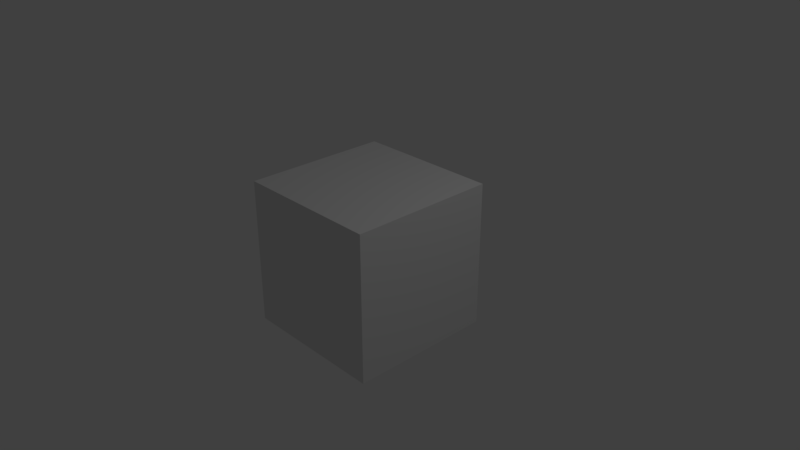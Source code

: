 # Source: gameengine_keys.blend  (saved by Blender 2.79.0; exported with 4.5.12 LTS)
import bpy
from mathutils import Matrix  # noqa: F401  (used for matrix-valued properties, if any)

bpy.ops.wm.read_factory_settings(use_empty=True)
scene = bpy.context.scene
scene.name = 'Scene'

# ---- collections
col_collection_1 = bpy.data.collections.new('Collection 1'); scene.collection.children.link(col_collection_1)

# ---- materials (node trees are filled in below, after node groups)
mat_material = bpy.data.materials.new('Material')
mat_material.alpha_threshold = 0.0
mat_material.use_transparent_shadow = False
mat_material.roughness = 0.5
mat_material.line_color = (0.0, 0.0, 0.0, 1.0)

# ---- material node trees

# ---- world
world_world = bpy.data.worlds.new('World'); scene.world = world_world
world_world.color = (0.05088, 0.05088, 0.05088)
world_world.use_sun_shadow = False
world_world.sun_shadow_jitter_overblur = 0.0
world_world.cycles.sampling_method = 'MANUAL'

# ---- cameras
cam_camera = bpy.data.cameras.new('Camera')
cam_camera.clip_end = 100.0
cam_camera.lens = 35.0
cam_camera.sensor_width = 32.0
cam_camera.sensor_height = 18.0
cam_camera.ortho_scale = 7.314
cam_camera.dof.focus_distance = 0.0
cam_camera.dof.aperture_fstop = 128.0

# ---- lights
light_lamp = bpy.data.lights.new('Lamp', 'POINT')
light_lamp.transmission_factor = 0.0
light_lamp.cutoff_distance = 30.0
light_lamp.energy = 100.0
light_lamp.shadow_buffer_clip_start = 1.001
light_lamp.shadow_soft_size = 0.1
light_lamp.shadow_maximum_resolution = 0.006
light_lamp.use_absolute_resolution = True

# ---- meshes
me_cube = bpy.data.meshes.new('Cube')
me_cube.from_pydata([(1.0, 1.0, -1.0), (1.0, -1.0, -1.0), (-1.0, -1.0, -1.0), (-1.0, 1.0, -1.0), (1.0, 1.0, 1.0), (1.0, -1.0, 1.0), (-1.0, -1.0, 1.0), (-1.0, 1.0, 1.0)], [], [(0, 1, 2, 3), (4, 7, 6, 5), (0, 4, 5, 1), (1, 5, 6, 2), (2, 6, 7, 3), (4, 0, 3, 7)])
me_cube.materials.append(mat_material)
me_cube.use_remesh_preserve_volume = False
me_cube.use_remesh_preserve_attributes = False
me_cube.use_mirror_vertex_groups = False
me_cube.update()

# ---- objects
ob_cube = bpy.data.objects.new('Cube', me_cube)
ob_lamp = bpy.data.objects.new('Lamp', light_lamp)
ob_camera = bpy.data.objects.new('Camera', cam_camera)

# ---- transforms, parenting, visibility, modifiers, constraints
ob_cube.location = (0.0, 0.0, 0.0)
ob_cube.lock_rotations_4d = False
ob_cube.empty_display_type = 'ARROWS'
ob_cube.lineart.crease_threshold = 0.0
ob_lamp.location = (4.076, 1.005, 5.904)
ob_lamp.rotation_euler = (0.6503, 0.05522, 1.866)
ob_lamp.lock_rotations_4d = False
ob_lamp.empty_display_type = 'ARROWS'
ob_lamp.color = (0.0, 0.0, 0.0, 0.0)
ob_lamp.lineart.crease_threshold = 0.0
ob_camera.location = (7.481, -6.508, 5.344)
ob_camera.rotation_euler = (1.109, 0.0, 0.8149)
ob_camera.lock_rotations_4d = False
ob_camera.empty_display_type = 'ARROWS'
ob_camera.color = (0.0, 0.0, 0.0, 0.0)
ob_camera.display_type = 'WIRE'
ob_camera.lineart.crease_threshold = 0.0

# ---- collection membership
col_collection_1.objects.link(ob_cube)
col_collection_1.objects.link(ob_lamp)
col_collection_1.objects.link(ob_camera)

# ---- scene / render settings (as saved in the file)
scene.camera = ob_camera
scene.frame_start = 1; scene.frame_end = 250; scene.frame_set(1)
scene.render.engine = 'BLENDER_EEVEE_NEXT'
scene.render.resolution_percentage = 50
scene.render.dither_intensity = 0.0
scene.cycles.use_denoising = False
scene.cycles.samples = 128
scene.cycles.sampling_pattern = 'TABULATED_SOBOL'
scene.cycles.use_adaptive_sampling = False
scene.cycles.use_light_tree = False
scene.cycles.blur_glossy = 0.0
scene.cycles.sample_clamp_indirect = 0.0
scene.view_settings.view_transform = 'Standard'
bpy.context.view_layer.update()
